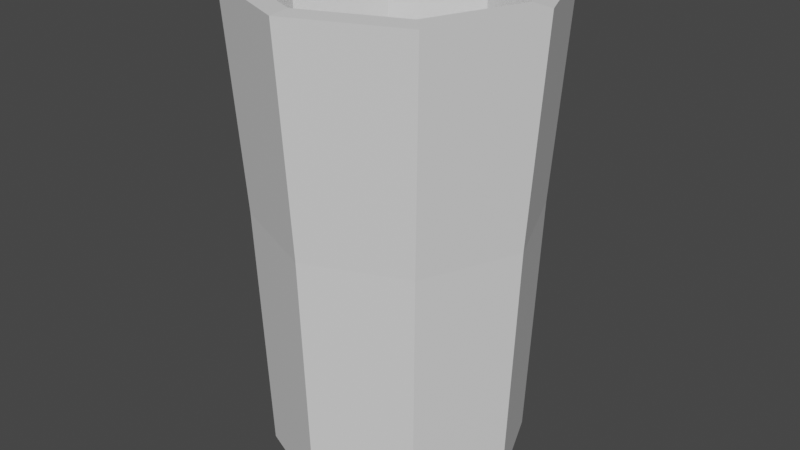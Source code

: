 # Source: vaso_file.blend  (saved by Blender 4.0.36; exported with 4.5.12 LTS)
import bpy
from mathutils import Matrix  # noqa: F401  (used for matrix-valued properties, if any)

bpy.ops.wm.read_factory_settings(use_empty=True)
scene = bpy.context.scene
scene.name = 'Scene'

# ---- collections
col_collection = bpy.data.collections.new('Collection'); scene.collection.children.link(col_collection)

# ---- materials (node trees are filled in below, after node groups)
mat_mat_vaso = bpy.data.materials.new('MAT_vaso')

# ---- material node trees
mat_mat_vaso.use_nodes = True; mat_mat_vaso.node_tree.nodes.clear()
_N = mat_mat_vaso.node_tree.nodes; _L = mat_mat_vaso.node_tree.links
n0 = _N.new('ShaderNodeBsdfPrincipled'); n0.name = 'Principled BSDF'; n0.location = (10, 300)
n0.distribution = 'GGX'
n0.subsurface_method = 'RANDOM_WALK_SKIN'
n0.inputs[3].default_value = 1.45
n0.inputs[27].default_value = (0.0, 0.0, 0.0, 1.0)
n0.inputs[28].default_value = 1.0
n1 = _N.new('ShaderNodeOutputMaterial'); n1.name = 'Material Output'; n1.location = (300, 300)
_L.new(n0.outputs[0], n1.inputs[0])
n1.is_active_output = True

# ---- world
world_world = bpy.data.worlds.new('World'); scene.world = world_world
world_world.use_nodes = True; world_world.node_tree.nodes.clear()
_N = world_world.node_tree.nodes; _L = world_world.node_tree.links
n0 = _N.new('ShaderNodeOutputWorld'); n0.name = 'World Output'; n0.location = (300, 300)
n1 = _N.new('ShaderNodeBackground'); n1.name = 'Background'; n1.location = (10, 300)
n1.inputs[0].default_value = (0.05088, 0.05088, 0.05088, 1.0)
_L.new(n1.outputs[0], n0.inputs[0])
n0.is_active_output = True
world_world.color = (0.05088, 0.05088, 0.05088)
world_world.use_sun_shadow = False
world_world.sun_shadow_jitter_overblur = 0.0

# ---- meshes
me_cylinder_001 = bpy.data.meshes.new('Cylinder.001')
me_cylinder_001.from_pydata([(0.0, 0.3355, -0.0007153), (-1.998e-10, 0.3623, 0.6702), (0.2372, 0.2372, -0.0007153), (0.2562, 0.2562, 0.6702), (0.3355, 0.0, -0.0007153), (0.3623, 0.0, 0.6702), (0.2372, -0.2372, -0.0007153), (0.2562, -0.2562, 0.6702), (0.0, -0.3355, -0.0007153), (-1.998e-10, -0.3623, 0.6702), (-0.2372, -0.2372, -0.0007153), (-0.2562, -0.2562, 0.6702), (-0.3355, 0.0, -0.0007153), (-0.3623, 0.0, 0.6702), (-0.2372, 0.2372, -0.0007153), (-0.2562, 0.2562, 0.6702), (0.2837, 0.2837, 1.24), (-2.668e-10, 0.4012, 1.24), (0.4012, 0.0, 1.24), (0.2837, -0.2837, 1.24), (-2.668e-10, -0.4012, 1.24), (-0.2837, -0.2837, 1.24), (-0.4012, 0.0, 1.24), (-0.2837, 0.2837, 1.24), (1.391e-09, 0.2945, 0.1133), (3.494e-10, 0.3087, 0.6731), (0.2082, 0.2082, 0.1133), (0.2183, 0.2183, 0.6731), (0.2945, 0.0, 0.1133), (0.3087, 0.0, 0.6731), (0.2082, -0.2082, 0.1133), (0.2183, -0.2183, 0.6731), (1.391e-09, -0.2945, 0.1133), (-7.49e-10, -0.3087, 0.6731), (-0.2082, -0.2082, 0.1133), (-0.2183, -0.2183, 0.6731), (-0.2945, 0.0, 0.1133), (-0.3087, 0.0, 0.6731), (-0.2082, 0.2082, 0.1133), (-0.2183, 0.2183, 0.6731), (0.2458, 0.2458, 1.244), (8.537e-10, 0.3477, 1.244), (0.3477, 0.0, 1.244), (0.2458, -0.2458, 1.244), (-1.387e-09, -0.3477, 1.244), (-0.2458, -0.2458, 1.244), (-0.3477, 0.0, 1.244), (-0.2458, 0.2458, 1.244)], [], [(0, 1, 3, 2), (2, 3, 5, 4), (4, 5, 7, 6), (6, 7, 9, 8), (8, 9, 11, 10), (10, 11, 13, 12), (11, 9, 20, 21), (12, 13, 15, 14), (14, 15, 1, 0), (0, 2, 4, 6, 8, 10, 12, 14), (1, 15, 23, 17), (3, 1, 17, 16), (7, 5, 18, 19), (13, 11, 21, 22), (9, 7, 19, 20), (15, 13, 22, 23), (5, 3, 16, 18), (24, 26, 27, 25), (26, 28, 29, 27), (28, 30, 31, 29), (30, 32, 33, 31), (32, 34, 35, 33), (34, 36, 37, 35), (35, 45, 44, 33), (36, 38, 39, 37), (38, 24, 25, 39), (24, 38, 36, 34, 32, 30, 28, 26), (25, 41, 47, 39), (27, 40, 41, 25), (31, 43, 42, 29), (37, 46, 45, 35), (33, 44, 43, 31), (39, 47, 46, 37), (29, 42, 40, 27), (16, 17, 41, 40), (18, 16, 40, 42), (19, 18, 42, 43), (20, 19, 43, 44), (21, 20, 44, 45), (22, 21, 45, 46), (23, 22, 46, 47), (17, 23, 47, 41)])
_uv = me_cylinder_001.uv_layers.new(name='UVMap')
_uv.uv.foreach_set('vector', [1.0, 0.5, 1.0, 1.0, 0.875, 1.0, 0.875, 0.5, 0.875, 0.5, 0.875, 1.0, 0.75, 1.0, 0.75, 0.5, 0.75, 0.5, 0.75, 1.0, 0.625, 1.0, 0.625, 0.5, 0.625, 0.5, 0.625, 1.0, 0.5, 1.0, 0.5, 0.5, 0.5, 0.5, 0.5, 1.0, 0.375, 1.0, 0.375, 0.5, 0.375, 0.5, 0.375, 1.0, 0.25, 1.0, 0.25, 0.5, 0.375, 1.0, 0.5, 1.0, 0.5, 1.0, 0.375, 1.0, 0.25, 0.5, 0.25, 1.0, 0.125, 1.0, 0.125, 0.5, 0.125, 0.5, 0.125, 1.0, 0.0, 1.0, 0.0, 0.5, 0.75, 0.49, 0.9197, 0.4197, 0.99, 0.25, 0.9197, 0.08029, 0.75, 0.01, 0.5803, 0.08029, 0.51, 0.25, 0.5803, 0.4197, 0.0, 1.0, 0.125, 1.0, 0.125, 1.0, 0.0, 1.0, 0.875, 1.0, 1.0, 1.0, 1.0, 1.0, 0.875, 1.0, 0.625, 1.0, 0.75, 1.0, 0.75, 1.0, 0.625, 1.0, 0.25, 1.0, 0.375, 1.0, 0.375, 1.0, 0.25, 1.0, 0.5, 1.0, 0.625, 1.0, 0.625, 1.0, 0.5, 1.0, 0.125, 1.0, 0.25, 1.0, 0.25, 1.0, 0.125, 1.0, 0.75, 1.0, 0.875, 1.0, 0.875, 1.0, 0.75, 1.0, 1.0, 0.5, 0.875, 0.5, 0.875, 1.0, 1.0, 1.0, 0.875, 0.5, 0.75, 0.5, 0.75, 1.0, 0.875, 1.0, 0.75, 0.5, 0.625, 0.5, 0.625, 1.0, 0.75, 1.0, 0.625, 0.5, 0.5, 0.5, 0.5, 1.0, 0.625, 1.0, 0.5, 0.5, 0.375, 0.5, 0.375, 1.0, 0.5, 1.0, 0.375, 0.5, 0.25, 0.5, 0.25, 1.0, 0.375, 1.0, 0.375, 1.0, 0.375, 1.0, 0.5, 1.0, 0.5, 1.0, 0.25, 0.5, 0.125, 0.5, 0.125, 1.0, 0.25, 1.0, 0.125, 0.5, 0.0, 0.5, 0.0, 1.0, 0.125, 1.0, 0.75, 0.49, 0.5803, 0.4197, 0.51, 0.25, 0.5803, 0.08029, 0.75, 0.01, 0.9197, 0.08029, 0.99, 0.25, 0.9197, 0.4197, 0.0, 1.0, 0.0, 1.0, 0.125, 1.0, 0.125, 1.0, 0.875, 1.0, 0.875, 1.0, 1.0, 1.0, 1.0, 1.0, 0.625, 1.0, 0.625, 1.0, 0.75, 1.0, 0.75, 1.0, 0.25, 1.0, 0.25, 1.0, 0.375, 1.0, 0.375, 1.0, 0.5, 1.0, 0.5, 1.0, 0.625, 1.0, 0.625, 1.0, 0.125, 1.0, 0.125, 1.0, 0.25, 1.0, 0.25, 1.0, 0.75, 1.0, 0.75, 1.0, 0.875, 1.0, 0.875, 1.0, 0.875, 1.0, 1.0, 1.0, 1.0, 1.0, 0.875, 1.0, 0.75, 1.0, 0.875, 1.0, 0.875, 1.0, 0.75, 1.0, 0.625, 1.0, 0.75, 1.0, 0.75, 1.0, 0.625, 1.0, 0.5, 1.0, 0.625, 1.0, 0.625, 1.0, 0.5, 1.0, 0.375, 1.0, 0.5, 1.0, 0.5, 1.0, 0.375, 1.0, 0.25, 1.0, 0.375, 1.0, 0.375, 1.0, 0.25, 1.0, 0.125, 1.0, 0.25, 1.0, 0.25, 1.0, 0.125, 1.0, 0.0, 1.0, 0.125, 1.0, 0.125, 1.0, 0.0, 1.0])
me_cylinder_001.materials.append(mat_mat_vaso)
me_cylinder_001.update()

# ---- objects
ob_cylinder = bpy.data.objects.new('Cylinder', me_cylinder_001)

# ---- transforms, parenting, visibility, modifiers, constraints
ob_cylinder.location = (0.0, 0.0, 0.0)
ob_cylinder.scale = (0.626, 0.626, 0.626)

# ---- collection membership
col_collection.objects.link(ob_cylinder)

# ---- scene / render settings (as saved in the file)
scene.frame_start = 1; scene.frame_end = 250; scene.frame_set(1)
scene.render.engine = 'CYCLES'
scene.render.image_settings.file_format = 'FFMPEG'
scene.render.image_settings.color_mode = 'RGB'
scene.render.use_single_layer = True
scene.cycles.sampling_pattern = 'TABULATED_SOBOL'
scene.cycles.use_light_tree = False
scene.view_settings.look = 'High Contrast'
scene.view_settings.view_transform = 'Filmic'
bpy.context.view_layer.update()

# ---- added for rendering (the .blend has no active camera and no usable light): camera, sun
cam_auto = bpy.data.cameras.new('AutoCamera')
cam_auto.lens = 50.0
cam_auto.sensor_width = 36.0
cam_auto.clip_end = 1000.0
ob_auto_camera = bpy.data.objects.new('AutoCamera', cam_auto)
scene.collection.objects.link(ob_auto_camera)
ob_auto_camera.location = (0.9753, -1.17036, 1.16922)
ob_auto_camera.rotation_euler = (1.09748, -7.21219e-08, 0.694738)
scene.camera = ob_auto_camera
light_auto_sun = bpy.data.lights.new('AutoSun', 'SUN')
light_auto_sun.energy = 3.0
light_auto_sun.angle = 0.0523599
ob_auto_sun = bpy.data.objects.new('AutoSun', light_auto_sun)
scene.collection.objects.link(ob_auto_sun)
ob_auto_sun.rotation_euler = (0.872665, 0.174533, 0.523599)
bpy.context.view_layer.update()
